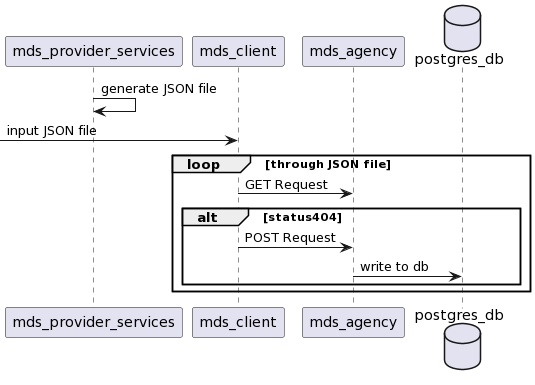

The diagram above was rendered by PlantUML. Its source (embedded in the PNG):
@startuml
mds_provider_services -> mds_provider_services: generate JSON file

-> mds_client: input JSON file

loop through JSON file

    mds_client -> mds_agency : GET Request
    
    database postgres_db as DB

    alt status404

        mds_client -> mds_agency: POST Request
        mds_agency -> DB: write to db

    end

end
@enduml